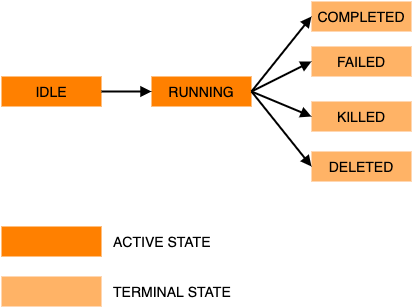

The diagram above was exported from draw.io. Its source (the exported page's mxGraphModel, read from the mxfile embedded in the PNG):
<mxGraphModel dx="1822" dy="749" grid="1" gridSize="10" guides="1" tooltips="1" connect="1" arrows="1" fold="1" page="1" pageScale="1" pageWidth="827" pageHeight="1169" math="0" shadow="0">
  <root>
    <mxCell id="0" />
    <mxCell id="1" parent="0" />
    <mxCell id="2" value="&lt;font style=&quot;font-size: 14px&quot;&gt;IDLE&lt;/font&gt;" style="rounded=0;whiteSpace=wrap;html=1;strokeWidth=2;align=center;strokeColor=none;fillColor=#FF8000;" vertex="1" parent="1">
      <mxGeometry x="720" y="130" width="100" height="30" as="geometry" />
    </mxCell>
    <mxCell id="3" value="&lt;font style=&quot;font-size: 14px&quot;&gt;RUNNING&lt;/font&gt;" style="rounded=0;whiteSpace=wrap;html=1;strokeWidth=2;align=center;strokeColor=none;fillColor=#FF8000;" vertex="1" parent="1">
      <mxGeometry x="870" y="130" width="100" height="30" as="geometry" />
    </mxCell>
    <mxCell id="4" value="&lt;font style=&quot;font-size: 14px&quot;&gt;COMPLETED&lt;/font&gt;" style="rounded=0;whiteSpace=wrap;html=1;strokeWidth=2;align=center;strokeColor=none;fillColor=#FFB366;" vertex="1" parent="1">
      <mxGeometry x="1030" y="55" width="100" height="30" as="geometry" />
    </mxCell>
    <mxCell id="5" value="&lt;font style=&quot;font-size: 14px&quot;&gt;FAILED&lt;/font&gt;" style="rounded=0;whiteSpace=wrap;html=1;strokeWidth=2;align=center;strokeColor=none;fillColor=#FFB366;" vertex="1" parent="1">
      <mxGeometry x="1030" y="100" width="100" height="30" as="geometry" />
    </mxCell>
    <mxCell id="6" value="&lt;font style=&quot;font-size: 14px&quot;&gt;KILLED&lt;/font&gt;" style="rounded=0;whiteSpace=wrap;html=1;strokeWidth=2;align=center;strokeColor=none;fillColor=#FFB366;" vertex="1" parent="1">
      <mxGeometry x="1030" y="155" width="100" height="30" as="geometry" />
    </mxCell>
    <mxCell id="7" value="&lt;font style=&quot;font-size: 14px&quot;&gt;DELETED&lt;/font&gt;" style="rounded=0;whiteSpace=wrap;html=1;strokeWidth=2;align=center;strokeColor=none;fillColor=#FFB366;" vertex="1" parent="1">
      <mxGeometry x="1030" y="205" width="100" height="30" as="geometry" />
    </mxCell>
    <mxCell id="8" value="" style="rounded=0;whiteSpace=wrap;html=1;strokeWidth=2;align=center;strokeColor=none;fillColor=#FF8000;" vertex="1" parent="1">
      <mxGeometry x="720" y="280" width="100" height="30" as="geometry" />
    </mxCell>
    <mxCell id="9" value="" style="rounded=0;whiteSpace=wrap;html=1;strokeWidth=2;align=center;strokeColor=none;fillColor=#FFB366;" vertex="1" parent="1">
      <mxGeometry x="720" y="330" width="100" height="30" as="geometry" />
    </mxCell>
    <mxCell id="10" value="&lt;font color=&quot;#000000&quot; style=&quot;font-size: 14px&quot;&gt;ACTIVE STATE&lt;/font&gt;" style="text;html=1;strokeColor=none;fillColor=none;align=left;verticalAlign=middle;whiteSpace=wrap;rounded=0;fontColor=#808080;" vertex="1" parent="1">
      <mxGeometry x="830" y="285" width="120" height="20" as="geometry" />
    </mxCell>
    <mxCell id="11" value="&lt;font color=&quot;#000000&quot; style=&quot;font-size: 14px&quot;&gt;TERMINAL STATE&lt;/font&gt;" style="text;html=1;strokeColor=none;fillColor=none;align=left;verticalAlign=middle;whiteSpace=wrap;rounded=0;fontColor=#808080;" vertex="1" parent="1">
      <mxGeometry x="830" y="335" width="120" height="20" as="geometry" />
    </mxCell>
    <mxCell id="12" value="" style="endArrow=block;html=1;strokeColor=#000000;strokeWidth=2;fontColor=#808080;entryX=0;entryY=0.5;entryDx=0;entryDy=0;exitX=1;exitY=0.5;exitDx=0;exitDy=0;endFill=1;" edge="1" source="2" target="3" parent="1">
      <mxGeometry width="50" height="50" relative="1" as="geometry">
        <mxPoint x="580" y="330" as="sourcePoint" />
        <mxPoint x="630" y="280" as="targetPoint" />
      </mxGeometry>
    </mxCell>
    <mxCell id="13" value="" style="endArrow=block;html=1;strokeColor=#000000;strokeWidth=2;fontColor=#808080;entryX=0;entryY=0.5;entryDx=0;entryDy=0;exitX=1;exitY=0.5;exitDx=0;exitDy=0;endFill=1;" edge="1" source="3" target="4" parent="1">
      <mxGeometry width="50" height="50" relative="1" as="geometry">
        <mxPoint x="830" y="155" as="sourcePoint" />
        <mxPoint x="880" y="155" as="targetPoint" />
      </mxGeometry>
    </mxCell>
    <mxCell id="14" value="" style="endArrow=block;html=1;strokeColor=#000000;strokeWidth=2;fontColor=#808080;entryX=0;entryY=0.5;entryDx=0;entryDy=0;exitX=1;exitY=0.5;exitDx=0;exitDy=0;endFill=1;" edge="1" source="3" target="5" parent="1">
      <mxGeometry width="50" height="50" relative="1" as="geometry">
        <mxPoint x="840" y="165" as="sourcePoint" />
        <mxPoint x="890" y="165" as="targetPoint" />
      </mxGeometry>
    </mxCell>
    <mxCell id="15" value="" style="endArrow=block;html=1;strokeColor=#000000;strokeWidth=2;fontColor=#808080;entryX=0;entryY=0.5;entryDx=0;entryDy=0;exitX=1;exitY=0.5;exitDx=0;exitDy=0;endFill=1;" edge="1" source="3" target="6" parent="1">
      <mxGeometry width="50" height="50" relative="1" as="geometry">
        <mxPoint x="850" y="175" as="sourcePoint" />
        <mxPoint x="900" y="175" as="targetPoint" />
      </mxGeometry>
    </mxCell>
    <mxCell id="16" value="" style="endArrow=block;html=1;strokeColor=#000000;strokeWidth=2;fontColor=#808080;entryX=0;entryY=0.5;entryDx=0;entryDy=0;exitX=1;exitY=0.5;exitDx=0;exitDy=0;endFill=1;" edge="1" source="3" target="7" parent="1">
      <mxGeometry width="50" height="50" relative="1" as="geometry">
        <mxPoint x="860" y="185" as="sourcePoint" />
        <mxPoint x="910" y="185" as="targetPoint" />
      </mxGeometry>
    </mxCell>
  </root>
</mxGraphModel>